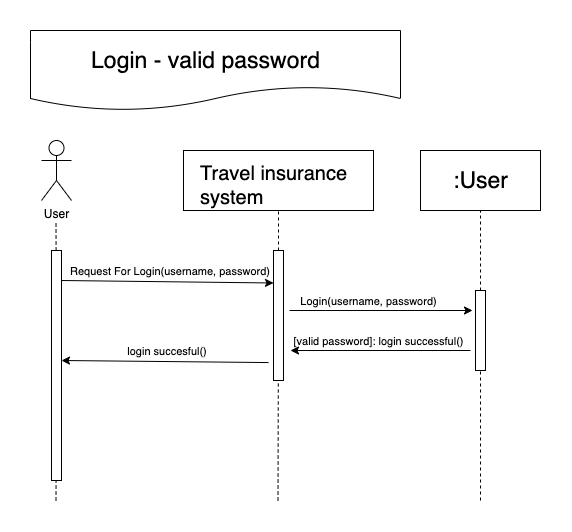

The diagram above was exported from draw.io. Its source (the exported page's mxGraphModel, read from the mxfile embedded in the PNG):
<mxGraphModel dx="988" dy="540" grid="1" gridSize="10" guides="1" tooltips="1" connect="1" arrows="1" fold="1" page="1" pageScale="1" pageWidth="850" pageHeight="1100" math="0" shadow="0">
  <root>
    <mxCell id="0" />
    <mxCell id="1" parent="0" />
    <mxCell id="UOJrdlhsqSxFUzBOfhRK-1" value="User" style="shape=umlActor;verticalLabelPosition=bottom;labelBackgroundColor=#ffffff;verticalAlign=top;html=1;outlineConnect=0;" parent="1" vertex="1">
      <mxGeometry x="171" y="120" width="30" height="60" as="geometry" />
    </mxCell>
    <mxCell id="UOJrdlhsqSxFUzBOfhRK-4" value="" style="shape=document;whiteSpace=wrap;html=1;boundedLbl=1;" parent="1" vertex="1">
      <mxGeometry x="160" y="10" width="370" height="80" as="geometry" />
    </mxCell>
    <mxCell id="UOJrdlhsqSxFUzBOfhRK-5" value="&lt;font style=&quot;font-size: 23px&quot;&gt;Login - valid password&lt;/font&gt;" style="text;html=1;align=center;verticalAlign=middle;resizable=0;points=[];autosize=1;" parent="1" vertex="1">
      <mxGeometry x="215" y="30" width="240" height="20" as="geometry" />
    </mxCell>
    <mxCell id="UOJrdlhsqSxFUzBOfhRK-6" value="" style="endArrow=none;dashed=1;html=1;" parent="1" source="UOJrdlhsqSxFUzBOfhRK-11" edge="1">
      <mxGeometry width="50" height="50" relative="1" as="geometry">
        <mxPoint x="185.5" y="480" as="sourcePoint" />
        <mxPoint x="185.5" y="200" as="targetPoint" />
      </mxGeometry>
    </mxCell>
    <mxCell id="UOJrdlhsqSxFUzBOfhRK-7" value="" style="endArrow=none;dashed=1;html=1;entryX=0.5;entryY=1;entryDx=0;entryDy=0;" parent="1" source="UOJrdlhsqSxFUzBOfhRK-18" target="UOJrdlhsqSxFUzBOfhRK-28" edge="1">
      <mxGeometry width="50" height="50" relative="1" as="geometry">
        <mxPoint x="407.5" y="480" as="sourcePoint" />
        <mxPoint x="407.5" y="200" as="targetPoint" />
      </mxGeometry>
    </mxCell>
    <mxCell id="UOJrdlhsqSxFUzBOfhRK-8" value="" style="endArrow=none;dashed=1;html=1;" parent="1" source="UOJrdlhsqSxFUzBOfhRK-22" target="UOJrdlhsqSxFUzBOfhRK-9" edge="1">
      <mxGeometry width="50" height="50" relative="1" as="geometry">
        <mxPoint x="610" y="480" as="sourcePoint" />
        <mxPoint x="610" y="200" as="targetPoint" />
      </mxGeometry>
    </mxCell>
    <mxCell id="UOJrdlhsqSxFUzBOfhRK-9" value="" style="rounded=0;whiteSpace=wrap;html=1;" parent="1" vertex="1">
      <mxGeometry x="550" y="130" width="120" height="60" as="geometry" />
    </mxCell>
    <mxCell id="UOJrdlhsqSxFUzBOfhRK-10" value="&lt;font style=&quot;font-size: 23px&quot;&gt;:User&lt;/font&gt;" style="text;html=1;align=center;verticalAlign=middle;resizable=0;points=[];autosize=1;" parent="1" vertex="1">
      <mxGeometry x="575" y="150" width="70" height="20" as="geometry" />
    </mxCell>
    <mxCell id="UOJrdlhsqSxFUzBOfhRK-11" value="" style="rounded=0;whiteSpace=wrap;html=1;" parent="1" vertex="1">
      <mxGeometry x="181" y="230" width="10" height="230" as="geometry" />
    </mxCell>
    <mxCell id="UOJrdlhsqSxFUzBOfhRK-12" value="" style="endArrow=none;dashed=1;html=1;" parent="1" target="UOJrdlhsqSxFUzBOfhRK-11" edge="1">
      <mxGeometry width="50" height="50" relative="1" as="geometry">
        <mxPoint x="185.5" y="480" as="sourcePoint" />
        <mxPoint x="185.5" y="200" as="targetPoint" />
      </mxGeometry>
    </mxCell>
    <mxCell id="UOJrdlhsqSxFUzBOfhRK-15" value="" style="endArrow=classic;html=1;" parent="1" edge="1">
      <mxGeometry width="50" height="50" relative="1" as="geometry">
        <mxPoint x="419" y="290" as="sourcePoint" />
        <mxPoint x="602" y="290" as="targetPoint" />
      </mxGeometry>
    </mxCell>
    <mxCell id="UOJrdlhsqSxFUzBOfhRK-16" value="&lt;font style=&quot;font-size: 11px&quot;&gt;Login(username, password)&lt;/font&gt;" style="text;html=1;align=center;verticalAlign=middle;resizable=0;points=[];autosize=1;" parent="1" vertex="1">
      <mxGeometry x="423" y="270" width="150" height="20" as="geometry" />
    </mxCell>
    <mxCell id="UOJrdlhsqSxFUzBOfhRK-18" value="" style="rounded=0;whiteSpace=wrap;html=1;" parent="1" vertex="1">
      <mxGeometry x="403" y="230" width="10" height="130" as="geometry" />
    </mxCell>
    <mxCell id="UOJrdlhsqSxFUzBOfhRK-19" value="" style="endArrow=none;dashed=1;html=1;" parent="1" target="UOJrdlhsqSxFUzBOfhRK-18" edge="1">
      <mxGeometry width="50" height="50" relative="1" as="geometry">
        <mxPoint x="407.5" y="480" as="sourcePoint" />
        <mxPoint x="407.5" y="200" as="targetPoint" />
      </mxGeometry>
    </mxCell>
    <mxCell id="UOJrdlhsqSxFUzBOfhRK-22" value="" style="rounded=0;whiteSpace=wrap;html=1;" parent="1" vertex="1">
      <mxGeometry x="605" y="270" width="10" height="80" as="geometry" />
    </mxCell>
    <mxCell id="UOJrdlhsqSxFUzBOfhRK-23" value="" style="endArrow=none;dashed=1;html=1;" parent="1" target="UOJrdlhsqSxFUzBOfhRK-22" edge="1">
      <mxGeometry width="50" height="50" relative="1" as="geometry">
        <mxPoint x="610" y="480" as="sourcePoint" />
        <mxPoint x="610" y="190" as="targetPoint" />
      </mxGeometry>
    </mxCell>
    <mxCell id="UOJrdlhsqSxFUzBOfhRK-14" value="&lt;font style=&quot;font-size: 11px&quot;&gt;Request For Login(username, password)&amp;nbsp;&lt;/font&gt;" style="text;html=1;align=center;verticalAlign=middle;resizable=0;points=[];autosize=1;" parent="1" vertex="1">
      <mxGeometry x="191" y="240" width="220" height="20" as="geometry" />
    </mxCell>
    <mxCell id="UOJrdlhsqSxFUzBOfhRK-28" value="" style="rounded=0;whiteSpace=wrap;html=1;" parent="1" vertex="1">
      <mxGeometry x="313" y="130" width="190" height="60" as="geometry" />
    </mxCell>
    <mxCell id="UOJrdlhsqSxFUzBOfhRK-29" value="&lt;span style=&quot;color: rgb(0 , 0 , 0) ; font-family: &amp;#34;helvetica&amp;#34; ; font-style: normal ; font-weight: 400 ; letter-spacing: normal ; text-align: center ; text-indent: 0px ; text-transform: none ; word-spacing: 0px ; background-color: rgb(255 , 255 , 255) ; display: inline ; float: none&quot;&gt;&lt;font style=&quot;font-size: 20px&quot;&gt;Travel insurance system&lt;/font&gt;&lt;/span&gt;" style="text;whiteSpace=wrap;html=1;" parent="1" vertex="1">
      <mxGeometry x="328" y="135" width="160" height="30" as="geometry" />
    </mxCell>
    <mxCell id="UOJrdlhsqSxFUzBOfhRK-30" value="" style="endArrow=classic;html=1;" parent="1" edge="1">
      <mxGeometry width="50" height="50" relative="1" as="geometry">
        <mxPoint x="600" y="330" as="sourcePoint" />
        <mxPoint x="420" y="330" as="targetPoint" />
      </mxGeometry>
    </mxCell>
    <mxCell id="UOJrdlhsqSxFUzBOfhRK-31" value="" style="endArrow=classic;html=1;exitX=-0.5;exitY=0.862;exitDx=0;exitDy=0;exitPerimeter=0;" parent="1" source="UOJrdlhsqSxFUzBOfhRK-18" edge="1">
      <mxGeometry width="50" height="50" relative="1" as="geometry">
        <mxPoint x="371" y="340" as="sourcePoint" />
        <mxPoint x="191" y="340" as="targetPoint" />
      </mxGeometry>
    </mxCell>
    <mxCell id="UOJrdlhsqSxFUzBOfhRK-32" value="&lt;font style=&quot;font-size: 11px&quot;&gt;[valid password]: login successful()&lt;/font&gt;" style="text;html=1;align=center;verticalAlign=middle;resizable=0;points=[];autosize=1;" parent="1" vertex="1">
      <mxGeometry x="413" y="310" width="190" height="20" as="geometry" />
    </mxCell>
    <mxCell id="UOJrdlhsqSxFUzBOfhRK-33" value="&lt;span style=&quot;font-size: 11px&quot;&gt;&amp;nbsp;login succesful()&lt;/span&gt;" style="text;html=1;align=center;verticalAlign=middle;resizable=0;points=[];autosize=1;" parent="1" vertex="1">
      <mxGeometry x="245" y="320" width="100" height="20" as="geometry" />
    </mxCell>
    <mxCell id="FJcv67q_bO6OUMY64RAI-1" value="" style="endArrow=classic;html=1;entryX=0;entryY=0.25;entryDx=0;entryDy=0;" edge="1" parent="1" target="UOJrdlhsqSxFUzBOfhRK-18">
      <mxGeometry width="50" height="50" relative="1" as="geometry">
        <mxPoint x="191" y="260.0000000000001" as="sourcePoint" />
        <mxPoint x="400" y="257" as="targetPoint" />
      </mxGeometry>
    </mxCell>
  </root>
</mxGraphModel>